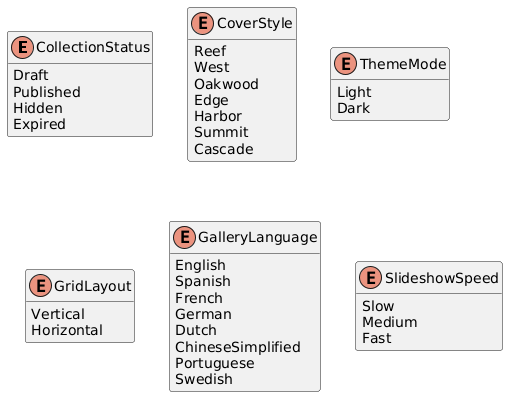

The diagram above was rendered by PlantUML. Its source (embedded in the PNG):
@startuml
skinparam classAttributeIconSize 0
hide empty methods

enum CollectionStatus {
  Draft
  Published
  Hidden
  Expired
}

enum CoverStyle {
  Reef
  West
  Oakwood
  Edge
  Harbor
  Summit
  Cascade
}

enum ThemeMode {
  Light
  Dark
}

enum GridLayout {
  Vertical
  Horizontal
}

enum GalleryLanguage {
  English
  Spanish
  French
  German
  Dutch
  ChineseSimplified
  Portuguese
  Swedish
}

enum SlideshowSpeed {
  Slow
  Medium
  Fast
}
@enduml